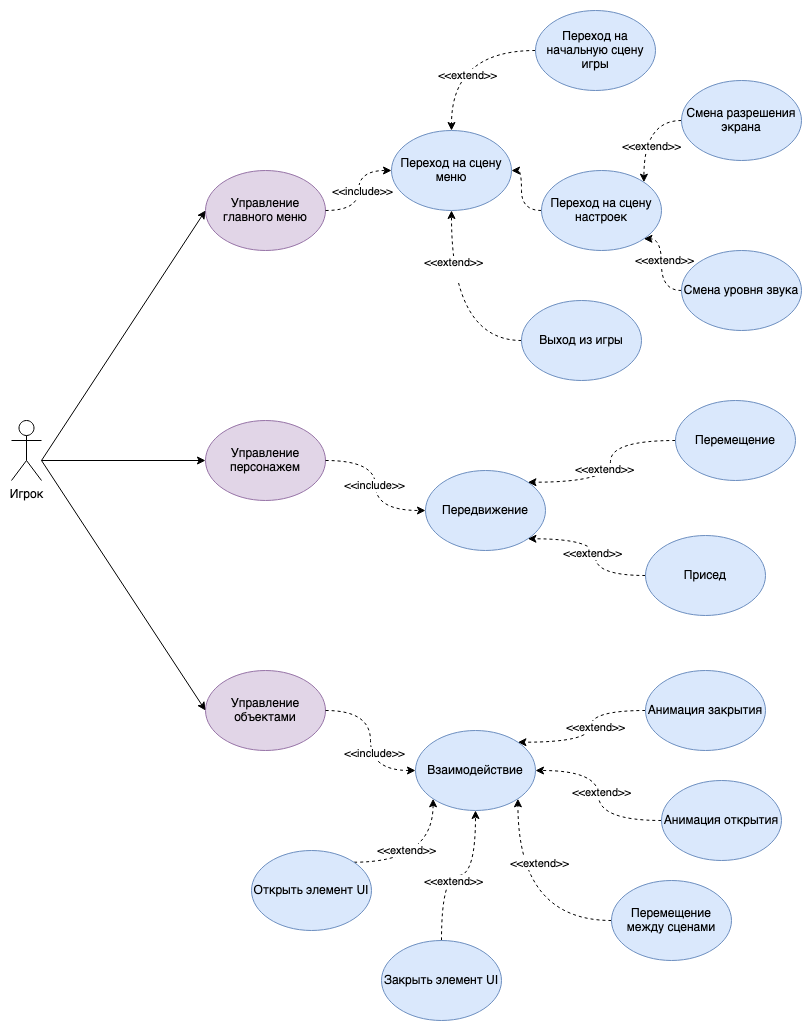

The diagram above was exported from draw.io. Its source (the exported page's mxGraphModel, read from the mxfile embedded in the PNG):
<mxGraphModel dx="1194" dy="767" grid="1" gridSize="10" guides="1" tooltips="1" connect="1" arrows="1" fold="1" page="1" pageScale="1" pageWidth="827" pageHeight="1169" math="0" shadow="0">
  <root>
    <mxCell id="0" />
    <mxCell id="1" parent="0" />
    <mxCell id="q2GivzLwc5x4M-YS9ey2-1" value="Управление главного меню" style="ellipse;whiteSpace=wrap;html=1;fillColor=#e1d5e7;strokeColor=#9673a6;" vertex="1" parent="1">
      <mxGeometry x="214" y="250" width="120" height="80" as="geometry" />
    </mxCell>
    <mxCell id="q2GivzLwc5x4M-YS9ey2-103" style="edgeStyle=orthogonalEdgeStyle;rounded=0;orthogonalLoop=1;jettySize=auto;html=1;exitX=0;exitY=0.5;exitDx=0;exitDy=0;entryX=0.5;entryY=1;entryDx=0;entryDy=0;curved=1;dashed=1;" edge="1" parent="1" source="q2GivzLwc5x4M-YS9ey2-2" target="q2GivzLwc5x4M-YS9ey2-13">
      <mxGeometry relative="1" as="geometry" />
    </mxCell>
    <mxCell id="q2GivzLwc5x4M-YS9ey2-109" value="&lt;div&gt;&amp;lt;&amp;lt;extend&amp;gt;&amp;gt;&lt;/div&gt;&lt;div&gt;&lt;br&gt;&lt;/div&gt;" style="edgeLabel;html=1;align=center;verticalAlign=middle;resizable=0;points=[];" vertex="1" connectable="0" parent="q2GivzLwc5x4M-YS9ey2-103">
      <mxGeometry x="0.42" y="-1" relative="1" as="geometry">
        <mxPoint as="offset" />
      </mxGeometry>
    </mxCell>
    <mxCell id="q2GivzLwc5x4M-YS9ey2-2" value="Выход из игры" style="ellipse;whiteSpace=wrap;html=1;fillColor=#dae8fc;strokeColor=#6c8ebf;" vertex="1" parent="1">
      <mxGeometry x="530" y="380" width="120" height="80" as="geometry" />
    </mxCell>
    <mxCell id="q2GivzLwc5x4M-YS9ey2-105" style="edgeStyle=orthogonalEdgeStyle;rounded=0;orthogonalLoop=1;jettySize=auto;html=1;exitX=0;exitY=0.5;exitDx=0;exitDy=0;entryX=1;entryY=0.5;entryDx=0;entryDy=0;curved=1;dashed=1;" edge="1" parent="1" source="q2GivzLwc5x4M-YS9ey2-3" target="q2GivzLwc5x4M-YS9ey2-13">
      <mxGeometry relative="1" as="geometry" />
    </mxCell>
    <mxCell id="q2GivzLwc5x4M-YS9ey2-3" value="Переход на сцену настроек" style="ellipse;whiteSpace=wrap;html=1;fillColor=#dae8fc;strokeColor=#6c8ebf;" vertex="1" parent="1">
      <mxGeometry x="550" y="250" width="120" height="80" as="geometry" />
    </mxCell>
    <mxCell id="q2GivzLwc5x4M-YS9ey2-102" style="edgeStyle=orthogonalEdgeStyle;rounded=0;orthogonalLoop=1;jettySize=auto;html=1;exitX=0;exitY=0.5;exitDx=0;exitDy=0;entryX=0.5;entryY=0;entryDx=0;entryDy=0;curved=1;dashed=1;" edge="1" parent="1" source="q2GivzLwc5x4M-YS9ey2-4" target="q2GivzLwc5x4M-YS9ey2-13">
      <mxGeometry relative="1" as="geometry" />
    </mxCell>
    <mxCell id="q2GivzLwc5x4M-YS9ey2-106" value="&amp;lt;&amp;lt;extend&amp;gt;&amp;gt;" style="edgeLabel;html=1;align=center;verticalAlign=middle;resizable=0;points=[];" vertex="1" connectable="0" parent="q2GivzLwc5x4M-YS9ey2-102">
      <mxGeometry x="0.3171" y="15" relative="1" as="geometry">
        <mxPoint as="offset" />
      </mxGeometry>
    </mxCell>
    <mxCell id="q2GivzLwc5x4M-YS9ey2-4" value="Переход на начальную сцену игры" style="ellipse;whiteSpace=wrap;html=1;fillColor=#dae8fc;strokeColor=#6c8ebf;" vertex="1" parent="1">
      <mxGeometry x="544" y="90" width="120" height="80" as="geometry" />
    </mxCell>
    <mxCell id="q2GivzLwc5x4M-YS9ey2-104" style="edgeStyle=orthogonalEdgeStyle;rounded=0;orthogonalLoop=1;jettySize=auto;html=1;curved=1;dashed=1;exitX=1;exitY=0.5;exitDx=0;exitDy=0;" edge="1" parent="1" source="q2GivzLwc5x4M-YS9ey2-1" target="q2GivzLwc5x4M-YS9ey2-13">
      <mxGeometry relative="1" as="geometry" />
    </mxCell>
    <mxCell id="q2GivzLwc5x4M-YS9ey2-110" value="&amp;lt;&amp;lt;include&amp;gt;&amp;gt;" style="edgeLabel;html=1;align=center;verticalAlign=middle;resizable=0;points=[];" vertex="1" connectable="0" parent="q2GivzLwc5x4M-YS9ey2-104">
      <mxGeometry x="-0.1887" y="1" relative="1" as="geometry">
        <mxPoint x="4" y="-10" as="offset" />
      </mxGeometry>
    </mxCell>
    <mxCell id="q2GivzLwc5x4M-YS9ey2-13" value="Переход на сцену меню" style="ellipse;whiteSpace=wrap;html=1;fillColor=#dae8fc;strokeColor=#6c8ebf;" vertex="1" parent="1">
      <mxGeometry x="400" y="210" width="120" height="80" as="geometry" />
    </mxCell>
    <mxCell id="q2GivzLwc5x4M-YS9ey2-15" value="&lt;div&gt;Управление персонажем&lt;br&gt;&lt;/div&gt;" style="ellipse;whiteSpace=wrap;html=1;fillColor=#e1d5e7;strokeColor=#9673a6;" vertex="1" parent="1">
      <mxGeometry x="214" y="500" width="120" height="80" as="geometry" />
    </mxCell>
    <mxCell id="q2GivzLwc5x4M-YS9ey2-28" style="edgeStyle=orthogonalEdgeStyle;rounded=0;orthogonalLoop=1;jettySize=auto;html=1;exitX=1;exitY=0.5;exitDx=0;exitDy=0;entryX=0;entryY=0.5;entryDx=0;entryDy=0;curved=1;dashed=1;" edge="1" parent="1" source="q2GivzLwc5x4M-YS9ey2-15" target="q2GivzLwc5x4M-YS9ey2-16">
      <mxGeometry relative="1" as="geometry" />
    </mxCell>
    <mxCell id="q2GivzLwc5x4M-YS9ey2-37" value="&amp;lt;&amp;lt;include&amp;gt;&amp;gt;" style="edgeLabel;html=1;align=center;verticalAlign=middle;resizable=0;points=[];" vertex="1" connectable="0" parent="q2GivzLwc5x4M-YS9ey2-28">
      <mxGeometry x="-0.0133" y="-2" relative="1" as="geometry">
        <mxPoint as="offset" />
      </mxGeometry>
    </mxCell>
    <mxCell id="q2GivzLwc5x4M-YS9ey2-16" value="Передвижение" style="ellipse;whiteSpace=wrap;html=1;fillColor=#dae8fc;strokeColor=#6c8ebf;" vertex="1" parent="1">
      <mxGeometry x="434" y="550" width="120" height="80" as="geometry" />
    </mxCell>
    <mxCell id="q2GivzLwc5x4M-YS9ey2-46" style="edgeStyle=orthogonalEdgeStyle;rounded=0;orthogonalLoop=1;jettySize=auto;html=1;exitX=0;exitY=0.5;exitDx=0;exitDy=0;entryX=1;entryY=0;entryDx=0;entryDy=0;curved=1;dashed=1;" edge="1" parent="1" source="q2GivzLwc5x4M-YS9ey2-20" target="q2GivzLwc5x4M-YS9ey2-16">
      <mxGeometry relative="1" as="geometry" />
    </mxCell>
    <mxCell id="q2GivzLwc5x4M-YS9ey2-47" value="&amp;lt;&amp;lt;extend&amp;gt;&amp;gt;" style="edgeLabel;html=1;align=center;verticalAlign=middle;resizable=0;points=[];" vertex="1" connectable="0" parent="q2GivzLwc5x4M-YS9ey2-46">
      <mxGeometry x="-0.0206" y="-7" relative="1" as="geometry">
        <mxPoint as="offset" />
      </mxGeometry>
    </mxCell>
    <mxCell id="q2GivzLwc5x4M-YS9ey2-20" value="Перемещение" style="ellipse;whiteSpace=wrap;html=1;fillColor=#dae8fc;strokeColor=#6c8ebf;" vertex="1" parent="1">
      <mxGeometry x="684" y="480" width="120" height="80" as="geometry" />
    </mxCell>
    <mxCell id="q2GivzLwc5x4M-YS9ey2-45" style="edgeStyle=orthogonalEdgeStyle;rounded=0;orthogonalLoop=1;jettySize=auto;html=1;exitX=0;exitY=0.5;exitDx=0;exitDy=0;entryX=1;entryY=1;entryDx=0;entryDy=0;curved=1;dashed=1;" edge="1" parent="1" source="q2GivzLwc5x4M-YS9ey2-21" target="q2GivzLwc5x4M-YS9ey2-16">
      <mxGeometry relative="1" as="geometry" />
    </mxCell>
    <mxCell id="q2GivzLwc5x4M-YS9ey2-48" value="&amp;lt;&amp;lt;extend&amp;gt;&amp;gt;" style="edgeLabel;html=1;align=center;verticalAlign=middle;resizable=0;points=[];" vertex="1" connectable="0" parent="q2GivzLwc5x4M-YS9ey2-45">
      <mxGeometry x="-0.0573" y="4" relative="1" as="geometry">
        <mxPoint as="offset" />
      </mxGeometry>
    </mxCell>
    <mxCell id="q2GivzLwc5x4M-YS9ey2-21" value="&lt;div&gt;Присед&lt;/div&gt;" style="ellipse;whiteSpace=wrap;html=1;fillColor=#dae8fc;strokeColor=#6c8ebf;" vertex="1" parent="1">
      <mxGeometry x="654" y="615" width="120" height="80" as="geometry" />
    </mxCell>
    <mxCell id="q2GivzLwc5x4M-YS9ey2-29" value="Игрок" style="shape=umlActor;verticalLabelPosition=bottom;verticalAlign=top;html=1;" vertex="1" parent="1">
      <mxGeometry x="20" y="500" width="30" height="60" as="geometry" />
    </mxCell>
    <mxCell id="q2GivzLwc5x4M-YS9ey2-40" value="&lt;div&gt;Управление объектами&lt;br&gt;&lt;/div&gt;" style="ellipse;whiteSpace=wrap;html=1;fillColor=#e1d5e7;strokeColor=#9673a6;" vertex="1" parent="1">
      <mxGeometry x="214" y="750" width="120" height="80" as="geometry" />
    </mxCell>
    <mxCell id="q2GivzLwc5x4M-YS9ey2-53" style="edgeStyle=orthogonalEdgeStyle;rounded=0;orthogonalLoop=1;jettySize=auto;html=1;exitX=0;exitY=0.5;exitDx=0;exitDy=0;entryX=1;entryY=0;entryDx=0;entryDy=0;curved=1;dashed=1;" edge="1" parent="1" source="q2GivzLwc5x4M-YS9ey2-41" target="q2GivzLwc5x4M-YS9ey2-43">
      <mxGeometry relative="1" as="geometry" />
    </mxCell>
    <mxCell id="q2GivzLwc5x4M-YS9ey2-56" value="&amp;lt;&amp;lt;extend&amp;gt;&amp;gt;" style="edgeLabel;html=1;align=center;verticalAlign=middle;resizable=0;points=[];" vertex="1" connectable="0" parent="q2GivzLwc5x4M-YS9ey2-53">
      <mxGeometry x="-0.1134" y="4" relative="1" as="geometry">
        <mxPoint as="offset" />
      </mxGeometry>
    </mxCell>
    <mxCell id="q2GivzLwc5x4M-YS9ey2-41" value="&lt;div&gt;Анимация закрытия&lt;/div&gt;" style="ellipse;whiteSpace=wrap;html=1;fillColor=#dae8fc;strokeColor=#6c8ebf;" vertex="1" parent="1">
      <mxGeometry x="654" y="750" width="120" height="80" as="geometry" />
    </mxCell>
    <mxCell id="q2GivzLwc5x4M-YS9ey2-54" style="edgeStyle=orthogonalEdgeStyle;rounded=0;orthogonalLoop=1;jettySize=auto;html=1;entryX=1;entryY=0.5;entryDx=0;entryDy=0;curved=1;dashed=1;" edge="1" parent="1" source="q2GivzLwc5x4M-YS9ey2-42" target="q2GivzLwc5x4M-YS9ey2-43">
      <mxGeometry relative="1" as="geometry" />
    </mxCell>
    <mxCell id="q2GivzLwc5x4M-YS9ey2-57" value="&amp;lt;&amp;lt;extend&amp;gt;&amp;gt;" style="edgeLabel;html=1;align=center;verticalAlign=middle;resizable=0;points=[];" vertex="1" connectable="0" parent="q2GivzLwc5x4M-YS9ey2-54">
      <mxGeometry x="0.043" y="-2" relative="1" as="geometry">
        <mxPoint as="offset" />
      </mxGeometry>
    </mxCell>
    <mxCell id="q2GivzLwc5x4M-YS9ey2-42" value="Анимация открытия" style="ellipse;whiteSpace=wrap;html=1;fillColor=#dae8fc;strokeColor=#6c8ebf;" vertex="1" parent="1">
      <mxGeometry x="670" y="860" width="120" height="80" as="geometry" />
    </mxCell>
    <mxCell id="q2GivzLwc5x4M-YS9ey2-52" style="edgeStyle=orthogonalEdgeStyle;rounded=0;orthogonalLoop=1;jettySize=auto;html=1;exitX=1;exitY=0.5;exitDx=0;exitDy=0;entryX=0;entryY=0.5;entryDx=0;entryDy=0;curved=1;dashed=1;" edge="1" parent="1" source="q2GivzLwc5x4M-YS9ey2-40" target="q2GivzLwc5x4M-YS9ey2-43">
      <mxGeometry relative="1" as="geometry" />
    </mxCell>
    <mxCell id="q2GivzLwc5x4M-YS9ey2-59" value="&amp;lt;&amp;lt;include&amp;gt;&amp;gt;" style="edgeLabel;html=1;align=center;verticalAlign=middle;resizable=0;points=[];" vertex="1" connectable="0" parent="q2GivzLwc5x4M-YS9ey2-52">
      <mxGeometry x="0.1571" y="3" relative="1" as="geometry">
        <mxPoint as="offset" />
      </mxGeometry>
    </mxCell>
    <mxCell id="q2GivzLwc5x4M-YS9ey2-43" value="Взаимодействие" style="ellipse;whiteSpace=wrap;html=1;fillColor=#dae8fc;strokeColor=#6c8ebf;" vertex="1" parent="1">
      <mxGeometry x="424" y="810" width="120" height="80" as="geometry" />
    </mxCell>
    <mxCell id="q2GivzLwc5x4M-YS9ey2-55" style="edgeStyle=orthogonalEdgeStyle;rounded=0;orthogonalLoop=1;jettySize=auto;html=1;entryX=1;entryY=1;entryDx=0;entryDy=0;curved=1;dashed=1;" edge="1" parent="1" source="q2GivzLwc5x4M-YS9ey2-44" target="q2GivzLwc5x4M-YS9ey2-43">
      <mxGeometry relative="1" as="geometry" />
    </mxCell>
    <mxCell id="q2GivzLwc5x4M-YS9ey2-75" value="&amp;lt;&amp;lt;extend&amp;gt;&amp;gt;" style="edgeLabel;html=1;align=center;verticalAlign=middle;resizable=0;points=[];" vertex="1" connectable="0" parent="q2GivzLwc5x4M-YS9ey2-55">
      <mxGeometry x="0.4065" y="-21" relative="1" as="geometry">
        <mxPoint as="offset" />
      </mxGeometry>
    </mxCell>
    <mxCell id="q2GivzLwc5x4M-YS9ey2-44" value="Перемещение между сценами" style="ellipse;whiteSpace=wrap;html=1;fillColor=#dae8fc;strokeColor=#6c8ebf;" vertex="1" parent="1">
      <mxGeometry x="620" y="960" width="120" height="80" as="geometry" />
    </mxCell>
    <mxCell id="q2GivzLwc5x4M-YS9ey2-89" style="edgeStyle=orthogonalEdgeStyle;rounded=0;orthogonalLoop=1;jettySize=auto;html=1;exitX=1;exitY=0;exitDx=0;exitDy=0;entryX=0;entryY=1;entryDx=0;entryDy=0;curved=1;dashed=1;" edge="1" parent="1" source="q2GivzLwc5x4M-YS9ey2-66" target="q2GivzLwc5x4M-YS9ey2-43">
      <mxGeometry relative="1" as="geometry" />
    </mxCell>
    <mxCell id="q2GivzLwc5x4M-YS9ey2-92" value="&amp;lt;&amp;lt;extend&amp;gt;&amp;gt;" style="edgeLabel;html=1;align=center;verticalAlign=middle;resizable=0;points=[];" vertex="1" connectable="0" parent="q2GivzLwc5x4M-YS9ey2-89">
      <mxGeometry x="-0.4589" y="3" relative="1" as="geometry">
        <mxPoint x="13" y="-9" as="offset" />
      </mxGeometry>
    </mxCell>
    <mxCell id="q2GivzLwc5x4M-YS9ey2-66" value="Открыть элемент UI" style="ellipse;whiteSpace=wrap;html=1;fillColor=#dae8fc;strokeColor=#6c8ebf;" vertex="1" parent="1">
      <mxGeometry x="260" y="930" width="120" height="80" as="geometry" />
    </mxCell>
    <mxCell id="q2GivzLwc5x4M-YS9ey2-91" style="edgeStyle=orthogonalEdgeStyle;rounded=0;orthogonalLoop=1;jettySize=auto;html=1;exitX=0.5;exitY=0;exitDx=0;exitDy=0;entryX=0.5;entryY=1;entryDx=0;entryDy=0;curved=1;dashed=1;" edge="1" parent="1" source="q2GivzLwc5x4M-YS9ey2-67" target="q2GivzLwc5x4M-YS9ey2-43">
      <mxGeometry relative="1" as="geometry" />
    </mxCell>
    <mxCell id="q2GivzLwc5x4M-YS9ey2-93" value="&amp;lt;&amp;lt;extend&amp;gt;&amp;gt;" style="edgeLabel;html=1;align=center;verticalAlign=middle;resizable=0;points=[];" vertex="1" connectable="0" parent="q2GivzLwc5x4M-YS9ey2-91">
      <mxGeometry x="-0.0732" y="-5" relative="1" as="geometry">
        <mxPoint as="offset" />
      </mxGeometry>
    </mxCell>
    <mxCell id="q2GivzLwc5x4M-YS9ey2-67" value="Закрыть элемент UI" style="ellipse;whiteSpace=wrap;html=1;fillColor=#dae8fc;strokeColor=#6c8ebf;" vertex="1" parent="1">
      <mxGeometry x="390" y="1020" width="120" height="80" as="geometry" />
    </mxCell>
    <mxCell id="q2GivzLwc5x4M-YS9ey2-101" style="edgeStyle=orthogonalEdgeStyle;rounded=0;orthogonalLoop=1;jettySize=auto;html=1;exitX=0;exitY=0.5;exitDx=0;exitDy=0;entryX=1;entryY=0;entryDx=0;entryDy=0;curved=1;dashed=1;" edge="1" parent="1" source="q2GivzLwc5x4M-YS9ey2-77" target="q2GivzLwc5x4M-YS9ey2-3">
      <mxGeometry relative="1" as="geometry" />
    </mxCell>
    <mxCell id="q2GivzLwc5x4M-YS9ey2-107" value="&amp;lt;&amp;lt;extend&amp;gt;&amp;gt;" style="edgeLabel;html=1;align=center;verticalAlign=middle;resizable=0;points=[];" vertex="1" connectable="0" parent="q2GivzLwc5x4M-YS9ey2-101">
      <mxGeometry x="0.2607" y="7" relative="1" as="geometry">
        <mxPoint as="offset" />
      </mxGeometry>
    </mxCell>
    <mxCell id="q2GivzLwc5x4M-YS9ey2-77" value="&lt;div&gt;Смена разрешения экрана&lt;br&gt;&lt;/div&gt;" style="ellipse;whiteSpace=wrap;html=1;fillColor=#dae8fc;strokeColor=#6c8ebf;" vertex="1" parent="1">
      <mxGeometry x="690" y="160" width="120" height="80" as="geometry" />
    </mxCell>
    <mxCell id="q2GivzLwc5x4M-YS9ey2-100" style="edgeStyle=orthogonalEdgeStyle;rounded=0;orthogonalLoop=1;jettySize=auto;html=1;exitX=0;exitY=0.5;exitDx=0;exitDy=0;entryX=1;entryY=1;entryDx=0;entryDy=0;curved=1;dashed=1;" edge="1" parent="1" source="q2GivzLwc5x4M-YS9ey2-78" target="q2GivzLwc5x4M-YS9ey2-3">
      <mxGeometry relative="1" as="geometry" />
    </mxCell>
    <mxCell id="q2GivzLwc5x4M-YS9ey2-108" value="&amp;lt;&amp;lt;extend&amp;gt;&amp;gt;" style="edgeLabel;html=1;align=center;verticalAlign=middle;resizable=0;points=[];" vertex="1" connectable="0" parent="q2GivzLwc5x4M-YS9ey2-100">
      <mxGeometry x="0.1426" y="-2" relative="1" as="geometry">
        <mxPoint as="offset" />
      </mxGeometry>
    </mxCell>
    <mxCell id="q2GivzLwc5x4M-YS9ey2-78" value="Смена уровня звука" style="ellipse;whiteSpace=wrap;html=1;fillColor=#dae8fc;strokeColor=#6c8ebf;" vertex="1" parent="1">
      <mxGeometry x="690" y="330" width="120" height="80" as="geometry" />
    </mxCell>
    <mxCell id="q2GivzLwc5x4M-YS9ey2-96" value="" style="endArrow=classic;html=1;rounded=0;entryX=0;entryY=0.5;entryDx=0;entryDy=0;" edge="1" parent="1" target="q2GivzLwc5x4M-YS9ey2-1">
      <mxGeometry width="50" height="50" relative="1" as="geometry">
        <mxPoint x="50" y="540" as="sourcePoint" />
        <mxPoint x="100" y="480" as="targetPoint" />
      </mxGeometry>
    </mxCell>
    <mxCell id="q2GivzLwc5x4M-YS9ey2-97" value="" style="endArrow=classic;html=1;rounded=0;entryX=0;entryY=0.5;entryDx=0;entryDy=0;" edge="1" parent="1" target="q2GivzLwc5x4M-YS9ey2-15">
      <mxGeometry width="50" height="50" relative="1" as="geometry">
        <mxPoint x="50" y="540" as="sourcePoint" />
        <mxPoint x="100" y="480" as="targetPoint" />
      </mxGeometry>
    </mxCell>
    <mxCell id="q2GivzLwc5x4M-YS9ey2-98" value="" style="endArrow=classic;html=1;rounded=0;entryX=0;entryY=0.5;entryDx=0;entryDy=0;" edge="1" parent="1" target="q2GivzLwc5x4M-YS9ey2-40">
      <mxGeometry width="50" height="50" relative="1" as="geometry">
        <mxPoint x="50" y="540" as="sourcePoint" />
        <mxPoint x="100" y="490" as="targetPoint" />
      </mxGeometry>
    </mxCell>
  </root>
</mxGraphModel>